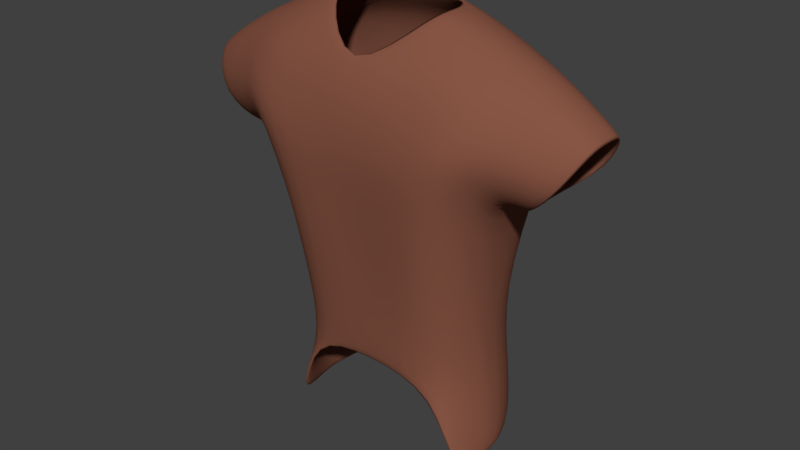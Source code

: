# Source: leather_cuirass.blend  (saved by Blender 3.6.11; exported with 4.5.12 LTS)
import bpy
from mathutils import Matrix  # noqa: F401  (used for matrix-valued properties, if any)

bpy.ops.wm.read_factory_settings(use_empty=True)
scene = bpy.context.scene
scene.name = 'Scene'

# ---- collections
col_collection_1 = bpy.data.collections.new('Collection 1'); scene.collection.children.link(col_collection_1)

# ---- materials (node trees are filled in below, after node groups)
mat_material = bpy.data.materials.new('Material')
mat_material.alpha_threshold = 0.0
mat_material.use_transparent_shadow = False
mat_material.diffuse_color = (0.2462, 0.09232, 0.05892, 1.0)
mat_material.roughness = 0.5
mat_material.line_color = (0.0, 0.0, 0.0, 1.0)

# ---- material node trees

# ---- world
world_world = bpy.data.worlds.new('World'); scene.world = world_world
world_world.color = (0.05088, 0.05088, 0.05088)
world_world.use_sun_shadow = False
world_world.sun_shadow_jitter_overblur = 0.0
world_world.cycles.sampling_method = 'MANUAL'

# ---- meshes
me_cube = bpy.data.meshes.new('Cube')
me_cube.from_pydata([(0.1149, 0.1115, -0.2134), (0.1071, -0.06656, -0.1942), (0.1356, -0.01593, -0.1069), (0.1356, 0.02736, -0.09707), (0.1389, 0.07484, 0.2539), (0.139, -0.07648, 0.2539), (0.1834, -0.0949, 0.1668), (0.1836, 0.09449, 0.167), (0.1355, 0.1143, 0.08802), (0.1076, -0.1208, 0.1035), (0.1629, -0.06781, 0.1089), (0.1636, 0.07921, 0.1079), (0.1743, 0.1042, 0.1664), (0.1413, -0.1141, 0.1615), (0.195, -0.05219, 0.2361), (0.1955, 0.04738, 0.239), (0.1112, 0.08971, -0.08332), (0.1068, -0.07561, -0.1192), (0.1412, -0.002007, -0.2252), (0.1412, 0.04566, -0.2158), (0.0, 0.1032, -0.1798), (0.0, -0.07066, -0.179), (0.0, 0.1028, 0.2663), (0.0, -0.1062, 0.2218), (0.0, 0.08797, 0.03477), (0.0, -0.07872, -0.000103), (0.0, 0.1028, 0.1375), (0.0, -0.1132, 0.1365), (0.0, -0.07641, -0.08336), (0.0, 0.07524, -0.05822), (0.0, 0.05168, 0.2983), (0.2939, -0.03656, 0.1848), (0.2956, 0.03374, 0.1864), (0.2638, 0.06624, 0.1257), (0.2085, -0.03693, 0.0811), (0.2636, -0.06592, 0.1258), (0.2083, 0.0458, 0.07985), (0.1524, -0.008465, -0.3044), (0.1446, -0.06475, -0.3112), (0.1517, 0.03024, -0.301), (0.1196, 0.1124, -0.285), (0.0, 0.09024, -0.3005), (0.07107, 0.03591, 0.2983), (0.07083, -0.04188, 0.2983), (0.1356, 0.005715, -0.102), (0.2021, -0.002403, 0.256), (0.1652, 0.005699, 0.08211), (0.1412, 0.02183, -0.2205), (0.2084, 0.004434, 0.08047), (0.2948, -0.001408, 0.1856), (0.152, 0.01089, -0.3027), (0.07637, -0.002982, 0.2983)], [], [(6, 14, 5, 13), (16, 8, 11, 3), (44, 46, 10, 2), (12, 4, 15, 7), (0, 16, 3, 19), (2, 10, 9, 17), (8, 12, 7, 11), (4, 22, 30, 42, 15), (47, 44, 2, 18), (10, 6, 13, 9), (18, 2, 17, 1), (8, 16, 29, 24), (1, 17, 28, 21), (9, 13, 27, 25), (4, 12, 26, 22), (17, 9, 25, 28), (12, 8, 24, 26), (16, 0, 20, 29), (13, 5, 23, 27), (14, 43, 23, 5), (11, 7, 33, 36), (46, 11, 36, 48), (14, 6, 35, 31), (6, 10, 34, 35), (45, 14, 31, 49), (7, 15, 32, 33), (18, 1, 38, 37), (0, 19, 39, 40), (20, 0, 40, 41), (47, 18, 37, 50), (45, 51, 43, 14), (15, 42, 51, 45), (19, 47, 50, 39), (15, 45, 49, 32), (10, 46, 48, 34), (19, 3, 44, 47), (3, 11, 46, 44)])
me_cube.polygons.foreach_set('use_smooth', [True] * 37)
_uv = me_cube.uv_layers.new(name='UVMap')
_uv.uv.foreach_set('vector', [0.1458, 0.4724, 0.1748, 0.5064, 0.1462, 0.5345, 0.1177, 0.4715, 0.2746, 0.2622, 0.2887, 0.4189, 0.2534, 0.4333, 0.2184, 0.2606, 0.2023, 0.2598, 0.2018, 0.4056, 0.1502, 0.4317, 0.1863, 0.2587, 0.2621, 0.4736, 0.2528, 0.5386, 0.2231, 0.5081, 0.2546, 0.4729, 0.2683, 0.171, 0.2746, 0.2622, 0.2184, 0.2606, 0.2269, 0.1806, 0.1863, 0.2587, 0.1502, 0.4317, 0.09136, 0.4298, 0.137, 0.2552, 0.2887, 0.4189, 0.2621, 0.4736, 0.2546, 0.4729, 0.2534, 0.4333, 0.2528, 0.5386, 0.3563, 0.6105, 0.3204, 0.6568, 0.2361, 0.6203, 0.2231, 0.5081, 0.2129, 0.1786, 0.2023, 0.2598, 0.1863, 0.2587, 0.1993, 0.1757, 0.1502, 0.4317, 0.1458, 0.4724, 0.1177, 0.4715, 0.09136, 0.4298, 0.1993, 0.1757, 0.1863, 0.2587, 0.137, 0.2552, 0.1525, 0.1875, 0.2887, 0.4189, 0.2746, 0.2622, 0.4006, 0.2693, 0.4156, 0.3742, 0.1525, 0.1875, 0.137, 0.2552, 0.01567, 0.2598, 0.04604, 0.1569, 0.09136, 0.4298, 0.1177, 0.4715, 8.37e-05, 0.4688, 8.388e-05, 0.3272, 0.2528, 0.5386, 0.2621, 0.4736, 0.4055, 0.4839, 0.3563, 0.6105, 0.137, 0.2552, 0.09136, 0.4298, 8.388e-05, 0.3272, 0.01567, 0.2598, 0.2621, 0.4736, 0.2887, 0.4189, 0.4156, 0.3742, 0.4055, 0.4839, 0.2746, 0.2622, 0.2683, 0.171, 0.3785, 0.157, 0.4006, 0.2693, 0.1177, 0.4715, 0.1462, 0.5345, 0.04053, 0.5937, 8.37e-05, 0.4688, 0.1748, 0.5064, 0.1513, 0.6131, 0.04053, 0.5937, 0.1462, 0.5345, 0.2534, 0.4333, 0.2546, 0.4729, 0.2117, 0.4592, 0.2113, 0.4418, 0.2018, 0.4056, 0.2534, 0.4333, 0.2113, 0.4418, 0.201, 0.4396, 0.1748, 0.5064, 0.1458, 0.4724, 0.1894, 0.459, 0.1951, 0.4686, 0.1458, 0.4724, 0.1502, 0.4317, 0.1907, 0.4415, 0.1894, 0.459, 0.1992, 0.5119, 0.1748, 0.5064, 0.1951, 0.4686, 0.2002, 0.4696, 0.2546, 0.4729, 0.2231, 0.5081, 0.2054, 0.4689, 0.2117, 0.4592, 0.1993, 0.1757, 0.1525, 0.1875, 0.1808, 0.1301, 0.201, 0.138, 0.2683, 0.171, 0.2269, 0.1806, 0.2145, 0.1393, 0.252, 0.133, 0.3785, 0.157, 0.2683, 0.171, 0.252, 0.133, 0.3106, 0.04523, 0.2129, 0.1786, 0.1993, 0.1757, 0.201, 0.138, 0.2075, 0.1391, 0.1992, 0.5119, 0.1928, 0.6163, 0.1513, 0.6131, 0.1748, 0.5064, 0.2231, 0.5081, 0.2361, 0.6203, 0.1928, 0.6163, 0.1992, 0.5119, 0.2269, 0.1806, 0.2129, 0.1786, 0.2075, 0.1391, 0.2145, 0.1393, 0.2231, 0.5081, 0.1992, 0.5119, 0.2002, 0.4696, 0.2054, 0.4689, 0.1502, 0.4317, 0.2018, 0.4056, 0.201, 0.4396, 0.1907, 0.4415, 0.2269, 0.1806, 0.2184, 0.2606, 0.2023, 0.2598, 0.2129, 0.1786, 0.2184, 0.2606, 0.2534, 0.4333, 0.2018, 0.4056, 0.2023, 0.2598])
me_cube.materials.append(mat_material)
me_cube.use_remesh_preserve_volume = False
me_cube.use_remesh_preserve_attributes = False
me_cube.use_mirror_vertex_groups = False
me_cube.update()

# ---- objects
ob_cube = bpy.data.objects.new('Cube', me_cube)

# ---- transforms, parenting, visibility, modifiers, constraints
ob_cube.location = (0.0, 0.0, -5.96e-08)
ob_cube.lock_rotations_4d = False
ob_cube.empty_display_type = 'ARROWS'
ob_cube.lineart.crease_threshold = 0.0
_vg = ob_cube.vertex_groups.new(name='Hip')
_vg = ob_cube.vertex_groups.new(name='Chest')
_vg = ob_cube.vertex_groups.new(name='Neck')
_vg = ob_cube.vertex_groups.new(name='Head')
_vg = ob_cube.vertex_groups.new(name='Shoulder.L')
_vg = ob_cube.vertex_groups.new(name='Upper Arm.L')
_vg = ob_cube.vertex_groups.new(name='Lower Arm.L')
_vg = ob_cube.vertex_groups.new(name='Hand.L')
_vg = ob_cube.vertex_groups.new(name='Thumb.L')
_vg = ob_cube.vertex_groups.new(name='Shoulder.R')
_vg = ob_cube.vertex_groups.new(name='Upper Arm.R')
_vg = ob_cube.vertex_groups.new(name='Lower Arm.R')
_vg = ob_cube.vertex_groups.new(name='Hand.R')
_vg = ob_cube.vertex_groups.new(name='Thumb.R')
_vg = ob_cube.vertex_groups.new(name='Leg_Upper.L')
_vg = ob_cube.vertex_groups.new(name='Leg_Lower.L')
_vg = ob_cube.vertex_groups.new(name='Foot.L')
_vg = ob_cube.vertex_groups.new(name='Leg_Upper.R')
_vg = ob_cube.vertex_groups.new(name='Leg_Lower.R')
_vg = ob_cube.vertex_groups.new(name='Foot.R')
_vg = ob_cube.vertex_groups.new(name='Upper_Finger.L')
_vg = ob_cube.vertex_groups.new(name='Upper_Finger.R')
_vg = ob_cube.vertex_groups.new(name='Lower_Finger.L')
_vg = ob_cube.vertex_groups.new(name='Lower_Finger.R')
_m = ob_cube.modifiers.new('Mirror', 'MIRROR')
_m.use_clip = True
_m = ob_cube.modifiers.new('Solidify', 'SOLIDIFY')
_m = ob_cube.modifiers.new('Subdivision', 'SUBSURF')

# ---- collection membership
col_collection_1.objects.link(ob_cube)

# ---- scene / render settings (as saved in the file)
scene.frame_start = 0; scene.frame_end = 12; scene.frame_set(9)
scene.render.engine = 'BLENDER_EEVEE_NEXT'
scene.render.resolution_percentage = 50
scene.render.dither_intensity = 0.0
scene.cycles.use_denoising = False
scene.cycles.samples = 128
scene.cycles.sampling_pattern = 'TABULATED_SOBOL'
scene.cycles.light_sampling_threshold = 0.0
scene.cycles.use_adaptive_sampling = False
scene.cycles.use_light_tree = False
scene.cycles.blur_glossy = 0.0
scene.cycles.sample_clamp_indirect = 0.0
scene.view_settings.view_transform = 'Standard'
bpy.context.view_layer.update()

# ---- added for rendering (the .blend has no active camera and no usable light): camera, sun
cam_auto = bpy.data.cameras.new('AutoCamera')
cam_auto.lens = 50.0
cam_auto.sensor_width = 36.0
cam_auto.clip_end = 1000.0
ob_auto_camera = bpy.data.objects.new('AutoCamera', cam_auto)
scene.collection.objects.link(ob_auto_camera)
ob_auto_camera.location = (0.816718, -0.983306, 0.645725)
ob_auto_camera.rotation_euler = (1.09748, -7.21219e-08, 0.694738)
scene.camera = ob_auto_camera
light_auto_sun = bpy.data.lights.new('AutoSun', 'SUN')
light_auto_sun.energy = 3.0
light_auto_sun.angle = 0.0523599
ob_auto_sun = bpy.data.objects.new('AutoSun', light_auto_sun)
scene.collection.objects.link(ob_auto_sun)
ob_auto_sun.rotation_euler = (0.872665, 0.174533, 0.523599)
bpy.context.view_layer.update()

